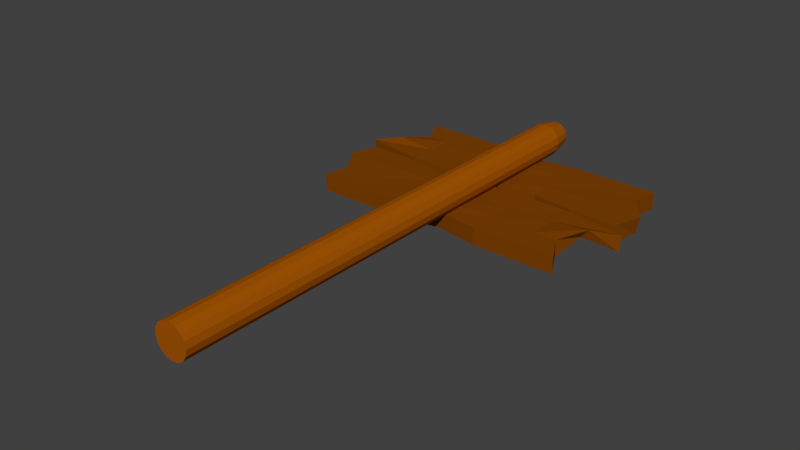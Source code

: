 # Source: salesign.blend  (saved by Blender 2.79.0; exported with 4.5.12 LTS)
import bpy
from mathutils import Matrix  # noqa: F401  (used for matrix-valued properties, if any)

bpy.ops.wm.read_factory_settings(use_empty=True)
scene = bpy.context.scene
scene.name = 'Scene'

# ---- collections
col_collection_1 = bpy.data.collections.new('Collection 1'); scene.collection.children.link(col_collection_1)

# ---- materials (node trees are filled in below, after node groups)
mat_material = bpy.data.materials.new('Material')
mat_material.alpha_threshold = 0.0
mat_material.use_transparent_shadow = False
mat_material.diffuse_color = (0.214, 0.05479, 0.001, 1.0)
mat_material.roughness = 0.5
mat_material_001 = bpy.data.materials.new('Material.001')
mat_material_001.alpha_threshold = 0.0
mat_material_001.use_transparent_shadow = False
mat_material_001.diffuse_color = (0.3672, 0.09022, 0.001281, 1.0)
mat_material_001.roughness = 0.5

# ---- material node trees

# ---- world
world_world = bpy.data.worlds.new('World'); scene.world = world_world
world_world.color = (0.05088, 0.05088, 0.05088)
world_world.use_sun_shadow = False
world_world.sun_shadow_jitter_overblur = 0.0
world_world.cycles.sampling_method = 'MANUAL'

# ---- meshes
me_cube_002 = bpy.data.meshes.new('Cube.002')
me_cube_002.from_pydata([(-0.5657, 2.17, -0.05981), (-0.5657, 2.17, -0.1348), (-0.6725, 1.861, -0.05981), (-0.6709, 1.861, -0.1332), (0.5833, 2.17, -0.05981), (0.5833, 2.17, -0.1348), (0.6149, 1.81, -0.05981), (0.614, 1.81, -0.1348), (0.4, 1.81, -0.05981), (0.2133, 1.839, -0.0638), (-9.602e-08, 1.81, -0.05981), (-0.2189, 1.81, -0.05981), (-0.4, 1.81, -0.05981), (-0.4, 1.81, -0.1348), (-0.2189, 1.81, -0.1348), (-8.47e-08, 1.81, -0.1348), (0.2133, 1.839, -0.1388), (0.4, 1.81, -0.1348), (-0.4, 2.17, -0.05981), (-0.2, 2.17, -0.05981), (4.764e-08, 2.142, -0.05981), (0.2, 2.17, -0.05981), (0.4, 2.17, -0.05981), (0.4, 2.17, -0.1348), (0.2, 2.17, -0.1348), (-1.233e-08, 2.142, -0.1341), (-0.2, 2.17, -0.1348), (-0.4, 2.17, -0.1348), (-0.5709, 1.93, -0.04246), (-0.4994, 2.05, -0.05981), (-0.4994, 2.05, -0.1348), (-0.5373, 1.93, -0.08308), (0.564, 2.05, -0.05981), (0.6536, 1.93, -0.05984), (0.6371, 1.93, -0.1348), (0.564, 2.05, -0.1348), (0.4006, 1.93, -0.1172), (0.4, 2.05, -0.1348), (0.2004, 1.931, -0.1349), (0.2, 2.05, -0.1348), (-5.752e-08, 1.93, -0.1348), (-2.083e-08, 2.049, -0.1047), (-0.2006, 1.93, -0.1376), (-0.2, 2.05, -0.1348), (-0.4, 1.93, -0.1348), (-0.4, 2.05, -0.1348), (-0.4, 1.93, -0.05981), (-0.4, 2.05, -0.05981), (-0.2006, 1.93, -0.06263), (-0.2, 2.05, -0.05981), (-4.5e-08, 1.93, -0.05981), (7.352e-09, 2.049, -0.05475), (0.2005, 1.931, -0.05994), (0.2, 2.05, -0.05981), (0.4006, 1.93, -0.05685), (0.4, 2.05, -0.05981)], [], [(28, 31, 3, 2), (8, 17, 7, 6), (32, 35, 5, 4), (18, 27, 1, 0), (55, 32, 4, 22), (45, 30, 1, 27), (35, 37, 23, 5), (37, 39, 24, 23), (39, 41, 25, 24), (41, 43, 26, 25), (43, 45, 27, 26), (29, 47, 18, 0), (47, 49, 19, 18), (49, 51, 20, 19), (51, 53, 21, 20), (53, 55, 22, 21), (4, 5, 23, 22), (22, 23, 24, 21), (21, 24, 25, 20), (20, 25, 26, 19), (19, 26, 27, 18), (2, 3, 13, 12), (12, 13, 14, 11), (11, 14, 15, 10), (10, 15, 16, 9), (9, 16, 17, 8), (9, 8, 54, 52), (52, 54, 55, 53), (10, 9, 52, 50), (50, 52, 53, 51), (11, 10, 50, 48), (48, 50, 51, 49), (12, 11, 48, 46), (46, 48, 49, 47), (2, 12, 46, 28), (28, 46, 47, 29), (14, 13, 44, 42), (42, 44, 45, 43), (15, 14, 42, 40), (40, 42, 43, 41), (16, 15, 40, 38), (38, 40, 41, 39), (17, 16, 38, 36), (36, 38, 39, 37), (7, 17, 36, 34), (34, 36, 37, 35), (13, 3, 31, 44), (44, 31, 30, 45), (8, 6, 33, 54), (54, 33, 32, 55), (6, 7, 34, 33), (33, 34, 35, 32), (0, 1, 30, 29), (29, 30, 31, 28)])
me_cube_002.materials.append(mat_material)
me_cube_002.use_remesh_preserve_volume = False
me_cube_002.use_remesh_preserve_attributes = False
me_cube_002.use_mirror_vertex_groups = False
me_cube_002.update()
me_cube = bpy.data.meshes.new('Cube')
me_cube.from_pydata([(0.5657, 1.434, -0.05981), (0.5657, 1.434, -0.1348), (0.6725, 1.744, -0.05981), (0.6709, 1.744, -0.1332), (-0.5833, 1.434, -0.05981), (-0.5833, 1.434, -0.1348), (-0.6149, 1.794, -0.05981), (-0.614, 1.794, -0.1348), (-0.4, 1.794, -0.05981), (-0.2133, 1.766, -0.0638), (-1.606e-09, 1.794, -0.05981), (0.2189, 1.794, -0.05981), (0.4, 1.794, -0.05981), (0.4, 1.794, -0.1348), (0.2189, 1.794, -0.1348), (-6.181e-08, 1.794, -0.1348), (-0.2133, 1.766, -0.1388), (-0.4, 1.794, -0.1348), (0.4, 1.434, -0.05981), (0.2, 1.434, -0.05981), (-3.737e-08, 1.463, -0.05981), (-0.2, 1.434, -0.05981), (-0.4, 1.434, -0.05981), (-0.4, 1.434, -0.1348), (-0.2, 1.434, -0.1348), (-2.581e-08, 1.463, -0.1341), (0.2, 1.434, -0.1348), (0.4, 1.434, -0.1348), (0.5709, 1.674, -0.04246), (0.4994, 1.554, -0.05981), (0.4994, 1.554, -0.1348), (0.5373, 1.674, -0.08308), (-0.564, 1.554, -0.05981), (-0.6536, 1.674, -0.05983), (-0.6371, 1.674, -0.1348), (-0.564, 1.554, -0.1348), (-0.4006, 1.674, -0.1172), (-0.4, 1.554, -0.1348), (-0.2005, 1.673, -0.1349), (-0.2, 1.554, -0.1348), (-4.989e-08, 1.674, -0.1348), (-2.814e-08, 1.555, -0.1047), (0.2006, 1.674, -0.1376), (0.2, 1.554, -0.1348), (0.4, 1.674, -0.1348), (0.4, 1.554, -0.1348), (0.4, 1.674, -0.05981), (0.4, 1.554, -0.05981), (0.2006, 1.674, -0.06263), (0.2, 1.554, -0.05981), (-1.353e-08, 1.674, -0.05981), (-2.38e-08, 1.555, -0.05475), (-0.2005, 1.673, -0.05994), (-0.2, 1.554, -0.05981), (-0.4006, 1.674, -0.05685), (-0.4, 1.554, -0.05981)], [], [(28, 31, 3, 2), (8, 17, 7, 6), (32, 35, 5, 4), (18, 27, 1, 0), (55, 32, 4, 22), (45, 30, 1, 27), (35, 37, 23, 5), (37, 39, 24, 23), (39, 41, 25, 24), (41, 43, 26, 25), (43, 45, 27, 26), (29, 47, 18, 0), (47, 49, 19, 18), (49, 51, 20, 19), (51, 53, 21, 20), (53, 55, 22, 21), (4, 5, 23, 22), (22, 23, 24, 21), (21, 24, 25, 20), (20, 25, 26, 19), (19, 26, 27, 18), (2, 3, 13, 12), (12, 13, 14, 11), (11, 14, 15, 10), (10, 15, 16, 9), (9, 16, 17, 8), (9, 8, 54, 52), (52, 54, 55, 53), (10, 9, 52, 50), (50, 52, 53, 51), (11, 10, 50, 48), (48, 50, 51, 49), (12, 11, 48, 46), (46, 48, 49, 47), (2, 12, 46, 28), (28, 46, 47, 29), (14, 13, 44, 42), (42, 44, 45, 43), (15, 14, 42, 40), (40, 42, 43, 41), (16, 15, 40, 38), (38, 40, 41, 39), (17, 16, 38, 36), (36, 38, 39, 37), (7, 17, 36, 34), (34, 36, 37, 35), (13, 3, 31, 44), (44, 31, 30, 45), (8, 6, 33, 54), (54, 33, 32, 55), (6, 7, 34, 33), (33, 34, 35, 32), (0, 1, 30, 29), (29, 30, 31, 28)])
me_cube.materials.append(mat_material)
me_cube.use_remesh_preserve_volume = False
me_cube.use_remesh_preserve_attributes = False
me_cube.use_mirror_vertex_groups = False
me_cube.update()
me_cylinder = bpy.data.meshes.new('Cylinder')
me_cylinder.from_pydata([(-2.444e-08, 0.1035, -0.075), (-0.0287, 0.1035, -0.06929), (-0.05303, 0.1035, -0.05303), (-0.06929, 0.1035, -0.0287), (-0.075, 0.1035, 7.689e-08), (-0.06929, 0.1035, 0.0287), (-0.05303, 0.1035, 0.05303), (-0.0287, 0.1035, 0.06929), (1.311e-08, 0.1035, 0.075), (0.0287, 0.1035, 0.06929), (0.05303, 0.1035, 0.05303), (0.06929, 0.1035, 0.0287), (0.075, 0.1035, 2.384e-08), (0.06929, 0.1035, -0.0287), (0.05303, 0.1035, -0.05303), (0.0287, 0.1035, -0.06929), (-3.32e-09, 2.353, -0.01876), (-2.444e-08, 2.229, -0.075), (-1.82e-08, 2.32, -0.05853), (-0.00718, 2.353, -0.01733), (-0.0287, 2.229, -0.06929), (-0.0224, 2.32, -0.05407), (-0.01327, 2.353, -0.01327), (-0.05303, 2.229, -0.05303), (-0.04139, 2.32, -0.04139), (-0.01733, 2.353, -0.00718), (-0.06929, 2.229, -0.0287), (-0.05407, 2.32, -0.0224), (-0.01876, 2.353, -3.957e-08), (-0.075, 2.229, -1.905e-08), (-0.05853, 2.32, -2.608e-08), (-0.01733, 2.353, 0.00718), (-0.06929, 2.229, 0.0287), (-0.05407, 2.32, 0.0224), (-0.01327, 2.353, 0.01327), (-0.05303, 2.229, 0.05303), (-0.04139, 2.32, 0.04139), (-0.00718, 2.353, 0.01733), (-0.0287, 2.229, 0.06929), (-0.0224, 2.32, 0.05407), (1.659e-08, 2.353, 0.01876), (1.311e-08, 2.229, 0.075), (1.418e-08, 2.32, 0.05853), (0.00718, 2.353, 0.01733), (0.0287, 2.229, 0.06929), (0.0224, 2.32, 0.05407), (0.01327, 2.353, 0.01327), (0.05303, 2.229, 0.05303), (0.04139, 2.32, 0.04139), (0.01733, 2.353, 0.00718), (0.06929, 2.229, 0.0287), (0.05407, 2.32, 0.0224), (0.01876, 2.353, -3.154e-08), (0.075, 2.229, -7.21e-08), (0.05853, 2.32, -6.125e-08), (0.01733, 2.353, -0.00718), (0.06929, 2.229, -0.0287), (0.05407, 2.32, -0.0224), (0.01327, 2.353, -0.01327), (0.05303, 2.229, -0.05303), (0.04139, 2.32, -0.04139), (0.00718, 2.353, -0.01733), (0.0287, 2.229, -0.06929), (0.0224, 2.32, -0.05407)], [], [(62, 15, 0, 17), (23, 2, 3, 26), (26, 3, 4, 29), (29, 4, 5, 32), (32, 5, 6, 35), (35, 6, 7, 38), (38, 7, 8, 41), (41, 8, 9, 44), (44, 9, 10, 47), (47, 10, 11, 50), (50, 11, 12, 53), (53, 12, 13, 56), (56, 13, 14, 59), (59, 14, 15, 62), (1, 0, 15, 14, 13, 12, 11, 10, 9, 8, 7, 6, 5, 4, 3, 2), (20, 1, 2, 23), (17, 0, 1, 20), (17, 20, 21, 18), (18, 21, 19, 16), (20, 23, 24, 21), (21, 24, 22, 19), (23, 26, 27, 24), (24, 27, 25, 22), (26, 29, 30, 27), (27, 30, 28, 25), (29, 32, 33, 30), (30, 33, 31, 28), (32, 35, 36, 33), (33, 36, 34, 31), (35, 38, 39, 36), (36, 39, 37, 34), (38, 41, 42, 39), (39, 42, 40, 37), (41, 44, 45, 42), (42, 45, 43, 40), (44, 47, 48, 45), (45, 48, 46, 43), (47, 50, 51, 48), (48, 51, 49, 46), (50, 53, 54, 51), (51, 54, 52, 49), (53, 56, 57, 54), (54, 57, 55, 52), (56, 59, 60, 57), (57, 60, 58, 55), (59, 62, 63, 60), (60, 63, 61, 58), (62, 17, 18, 63), (63, 18, 16, 61), (16, 19, 22, 25, 28, 31, 34, 37, 40, 43, 46, 49, 52, 55, 58, 61)])
me_cylinder.materials.append(mat_material_001)
me_cylinder.use_remesh_preserve_volume = False
me_cylinder.use_remesh_preserve_attributes = False
me_cylinder.use_mirror_vertex_groups = False
me_cylinder.update()

# ---- objects
ob_cube_001 = bpy.data.objects.new('Cube.001', me_cube_002)
ob_cube = bpy.data.objects.new('Cube', me_cube)
ob_cylinder = bpy.data.objects.new('Cylinder', me_cylinder)

# ---- transforms, parenting, visibility, modifiers, constraints
ob_cube_001.location = (0.0, 0.0, 0.0)
ob_cube_001.lineart.crease_threshold = 0.0
ob_cube.location = (0.0, 0.0, 0.0)
ob_cube.lineart.crease_threshold = 0.0
ob_cylinder.location = (0.0, 0.0, 0.0)
ob_cylinder.lineart.crease_threshold = 0.0

# ---- collection membership
col_collection_1.objects.link(ob_cube_001)
col_collection_1.objects.link(ob_cube)
col_collection_1.objects.link(ob_cylinder)

# ---- scene / render settings (as saved in the file)
scene.frame_start = 1; scene.frame_end = 250; scene.frame_set(113)
scene.render.engine = 'BLENDER_EEVEE_NEXT'
scene.render.resolution_percentage = 50
scene.render.dither_intensity = 0.0
scene.cycles.use_denoising = False
scene.cycles.samples = 128
scene.cycles.sampling_pattern = 'TABULATED_SOBOL'
scene.cycles.use_adaptive_sampling = False
scene.cycles.use_light_tree = False
scene.cycles.blur_glossy = 0.0
scene.cycles.sample_clamp_indirect = 0.0
scene.view_settings.view_transform = 'Standard'
bpy.context.view_layer.update()

# ---- added for rendering (the .blend has no active camera and no usable light): camera, sun
cam_auto = bpy.data.cameras.new('AutoCamera')
cam_auto.lens = 50.0
cam_auto.sensor_width = 36.0
cam_auto.clip_end = 1000.0
ob_auto_camera = bpy.data.objects.new('AutoCamera', cam_auto)
scene.collection.objects.link(ob_auto_camera)
ob_auto_camera.location = (2.43337, -1.69158, 1.9148)
ob_auto_camera.rotation_euler = (1.09748, -7.21219e-08, 0.694738)
scene.camera = ob_auto_camera
light_auto_sun = bpy.data.lights.new('AutoSun', 'SUN')
light_auto_sun.energy = 3.0
light_auto_sun.angle = 0.0523599
ob_auto_sun = bpy.data.objects.new('AutoSun', light_auto_sun)
scene.collection.objects.link(ob_auto_sun)
ob_auto_sun.rotation_euler = (0.872665, 0.174533, 0.523599)
bpy.context.view_layer.update()

